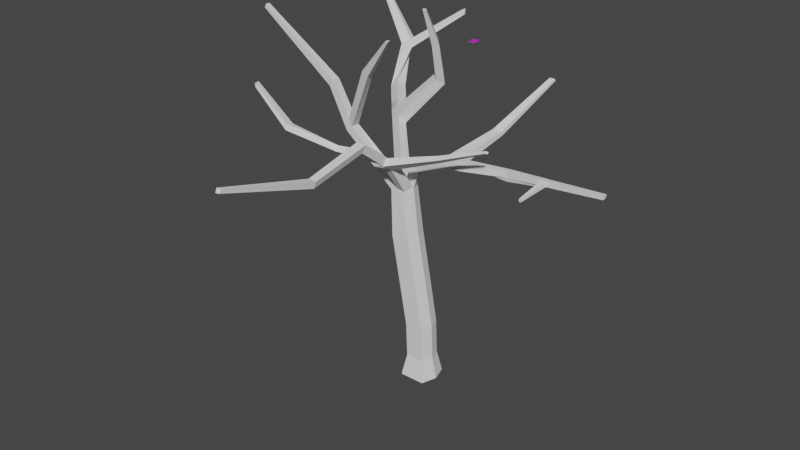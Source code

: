 # Source: tree0.blend  (saved by Blender 3.5.10; exported with 4.5.12 LTS)
import bpy
from mathutils import Matrix  # noqa: F401  (used for matrix-valued properties, if any)

bpy.ops.wm.read_factory_settings(use_empty=True)
scene = bpy.context.scene
scene.name = 'Scene'

# ---- collections
col_collection = bpy.data.collections.new('Collection'); scene.collection.children.link(col_collection)

# ---- images (referenced by path relative to the original .blend; pixels are not part of the script)
import os
ASSET_DIR = os.environ.get("B2B_ASSET_DIR", "")  # directory of the original .blend (textures are referenced by path, not embedded)
HERE = os.path.dirname(os.path.abspath(__file__))  # packed textures are extracted next to this script under _unpacked/

def load_image(name, relpath, width, height, colorspace="sRGB"):
    """Load a texture the original file referenced (path relative to the .blend, or extracted next to this script)."""
    p = next((c for c in (os.path.join(HERE, relpath), os.path.join(ASSET_DIR, relpath)) if relpath and os.path.exists(c)), "")
    if p:
        img = bpy.data.images.load(p, check_existing=True)
        img.name = name
    else:  # same state as the original file: an image datablock whose file is absent (Cycles renders it pink)
        img = bpy.data.images.new(name, width, height)
        img.source = "FILE"
        img.filepath = "//" + (relpath or name)
    img.colorspace_settings.name = colorspace
    return img
img_tree_branch_png = load_image('Tree Branch.png', 'Tree Branch.png', 1024, 1024, 'sRGB')

# ---- materials (node trees are filled in below, after node groups)
mat_tree_branch = bpy.data.materials.new('Tree Branch')
mat_tree_branch.surface_render_method = 'BLENDED'
mat_tree_branch.blend_method = 'BLEND'

# ---- material node trees
mat_tree_branch.use_nodes = True; mat_tree_branch.node_tree.nodes.clear()
_N = mat_tree_branch.node_tree.nodes; _L = mat_tree_branch.node_tree.links
n0 = _N.new('ShaderNodeOutputMaterial'); n0.name = 'Material Output'; n0.location = (300, 300)
n1 = _N.new('ShaderNodeTexImage'); n1.name = 'Image Texture'; n1.location = (-200, 300)
n1.image = img_tree_branch_png
n1.extension = 'CLIP'
n2 = _N.new('ShaderNodeBsdfPrincipled'); n2.name = 'Principled BSDF'; n2.location = (0, 300)
n2.distribution = 'GGX'
n2.subsurface_method = 'RANDOM_WALK_SKIN'
n2.inputs[3].default_value = 1.45
n2.inputs[27].default_value = (0.0, 0.0, 0.0, 1.0)
n2.inputs[28].default_value = 1.0
_L.new(n1.outputs[0], n2.inputs[0])
_L.new(n1.outputs[1], n2.inputs[4])
_L.new(n2.outputs[0], n0.inputs[0])
n0.is_active_output = True

# ---- world
world_world = bpy.data.worlds.new('World'); scene.world = world_world
world_world.use_nodes = True; world_world.node_tree.nodes.clear()
_N = world_world.node_tree.nodes; _L = world_world.node_tree.links
n0 = _N.new('ShaderNodeOutputWorld'); n0.name = 'World Output'; n0.location = (300, 300)
n1 = _N.new('ShaderNodeBackground'); n1.name = 'Background'; n1.location = (10, 300)
n1.inputs[0].default_value = (0.05088, 0.05088, 0.05088, 1.0)
_L.new(n1.outputs[0], n0.inputs[0])
n0.is_active_output = True
world_world.color = (0.05088, 0.05088, 0.05088)
world_world.use_sun_shadow = False
world_world.sun_shadow_jitter_overblur = 0.0

# ---- meshes
me_cube_003 = bpy.data.meshes.new('Cube.003')
me_cube_003.from_pydata([(-1.142, -1.436, -1.0), (-0.822, -1.045, 0.9871), (-1.142, 1.436, -1.0), (-0.822, 1.045, 0.9871), (1.205, -1.436, -1.0), (0.8854, -1.045, 1.013), (1.205, 1.436, -1.0), (0.8854, 1.045, 1.013), (-1.587, 5.443e-08, -1.0), (-1.145, 5.79e-08, 0.9822), (1.65, 5.443e-08, -1.0), (1.209, 5.232e-08, 1.018), (-1.271, -4.195e-07, 4.048), (-0.9489, 1.045, 4.074), (0.7511, 1.045, 4.212), (1.073, -4.494e-07, 4.238), (0.7511, -1.045, 4.212), (-0.9489, -1.045, 4.074), (-1.854, -9.247e-07, 7.232), (-1.535, 1.045, 7.282), (0.1455, 1.045, 7.551), (0.4638, -9.816e-07, 7.602), (0.1455, -1.045, 7.551), (-1.535, -1.045, 7.282), (-2.826, -1.633e-06, 12.42), (-2.506, 1.045, 12.46), (-0.8204, 1.045, 12.7), (-0.5011, -1.684e-06, 12.74), (-0.8204, -1.045, 12.7), (-2.506, -1.045, 12.46), (-3.002, -0.007943, 16.62), (-2.679, 0.8819, 16.63), (-1.336, 0.8904, 16.96), (-1.062, -0.01238, 17.13), (-1.336, -0.8485, 16.83), (-2.746, -0.8904, 16.72), (-1.961, 0.8155, 16.87), (-2.036, -0.889, 16.95), (-2.273, 0.06039, 17.39), (-2.026, 0.8904, 16.9), (-1.336, 0.8904, 16.96), (-1.062, -2.263e-06, 16.99), (-2.075, -2.247e-06, 16.9), (-1.349, 0.8904, 19.14), (-0.7515, 0.8904, 18.79), (-0.5144, -1.028e-05, 18.65), (-1.391, -1.031e-05, 19.16), (2.376, 0.3983, 20.9), (2.516, 0.3983, 20.3), (2.572, -0.3883, 20.07), (2.366, -0.3883, 20.94), (7.752, 1.142, 20.87), (7.824, 0.7032, 19.97), (7.73, 0.6257, 20.31), (7.753, 0.6257, 20.89), (16.44, 0.9364, 21.43), (16.42, 0.9364, 21.16), (16.41, 0.5935, 21.06), (16.44, 0.5935, 21.45), (-7.061, -0.8904, 21.26), (-7.68, -0.8904, 20.75), (-7.892, -2.686e-06, 20.58), (-7.134, -2.771e-06, 21.2), (-9.153, -0.843, 24.9), (-9.565, -0.843, 24.31), (-9.706, -0.0474, 24.11), (-9.201, -0.0474, 24.83), (-16.11, -1.52, 30.34), (-16.26, -1.52, 29.98), (-16.32, -1.084, 29.86), (-16.13, -1.084, 30.3), (-1.102, -2.097, 20.05), (-1.235, -2.606, 19.46), (-2.044, -2.124, 20.02), (-1.973, -2.703, 19.54), (-1.153, -5.796, 22.78), (-1.383, -6.008, 22.06), (-2.044, -5.842, 22.79), (-1.973, -6.11, 22.09), (-1.22, -11.37, 21.61), (-1.419, -11.48, 20.98), (-1.988, -11.41, 21.62), (-1.927, -11.57, 20.99), (-3.145, -19.0, 23.14), (-3.258, -19.17, 22.82), (-3.582, -19.02, 23.15), (-3.547, -19.22, 22.84), (-3.203, -19.03, 23.1), (-3.289, -19.16, 22.86), (-3.533, -19.04, 23.11), (-3.507, -19.19, 22.88), (-7.338, 4.722, 19.67), (-6.923, 5.415, 19.5), (-6.344, 5.361, 19.87), (-6.832, 4.926, 20.41), (-10.26, 7.983, 21.64), (-9.846, 8.816, 21.59), (-9.141, 8.679, 21.8), (-9.508, 8.001, 22.36), (-9.83, 8.983, 25.54), (-10.06, 9.787, 25.36), (-9.632, 9.96, 24.83), (-9.038, 9.434, 25.2), (-5.661, 12.47, 28.69), (-5.677, 12.9, 28.66), (-5.744, 12.97, 28.33), (-5.514, 12.6, 28.24), (-1.973, -4.407, 20.82), (-2.044, -3.983, 21.41), (-1.153, -3.943, 21.38), (-1.383, -4.32, 20.76), (-2.044, -3.054, 20.71), (-1.309, -3.043, 20.68), (-1.973, -3.555, 20.18), (-1.426, -3.468, 20.06), (-5.628, -3.822, 20.05), (-5.625, -4.443, 20.53), (-5.665, -4.127, 20.96), (-5.668, -3.449, 20.44), (-8.794, -6.329, 22.2), (-8.726, -7.069, 22.44), (-8.761, -6.916, 22.95), (-8.835, -6.109, 22.69), (-10.65, -7.919, 26.09), (-10.57, -8.371, 26.07), (-10.59, -8.39, 26.39), (-10.67, -7.898, 26.4), (3.637, -2.062, 21.77), (3.641, -2.321, 21.43), (3.4, -2.577, 22.04), (3.421, -2.79, 21.69), (7.791, -1.986, 23.38), (7.8, -2.101, 23.23), (7.675, -2.216, 23.5), (7.692, -2.311, 23.34), (3.721, 0.3693, 20.31), (3.763, -0.3594, 20.09), (3.606, -0.3594, 20.91), (3.614, 0.3693, 20.87), (3.005, 5.422, 21.69), (3.062, 5.598, 21.34), (3.836, 5.605, 21.27), (3.799, 5.442, 21.59), (4.667, 11.08, 25.0), (4.7, 11.22, 24.82), (5.149, 11.27, 24.81), (5.128, 11.13, 24.98), (-7.622, 5.856, 21.08), (-8.232, 5.69, 20.28), (-7.77, 6.502, 20.13), (-7.108, 6.414, 20.48), (-2.728, 6.206, 24.09), (-3.393, 5.818, 24.37), (-4.115, 6.667, 24.65), (-3.494, 7.103, 24.38), (-2.328, 4.837, 27.9), (-2.893, 4.547, 27.85), (-3.476, 5.154, 28.15), (-2.944, 5.481, 28.21), (-2.502, 3.244, 31.2), (-2.767, 3.131, 31.21), (-3.011, 3.452, 31.24), (-2.76, 3.584, 31.24), (-9.077, 10.4, 25.32), (-8.525, 9.882, 25.63), (-9.397, 10.24, 25.81), (-9.202, 9.465, 25.97), (-12.71, 9.955, 29.41), (-12.74, 10.32, 29.45), (-12.35, 10.06, 29.49), (-12.36, 10.41, 29.53), (11.43, 0.5977, 21.13), (11.43, 1.055, 21.1), (11.46, 0.802, 20.47), (11.4, 0.6023, 20.62), (11.0, 1.065, 21.08), (10.97, 0.628, 20.59), (11.0, 0.6233, 21.1), (11.04, 0.7904, 20.41), (10.52, -1.655, 20.19), (10.73, -1.678, 20.2), (10.71, -1.674, 19.95), (10.5, -1.65, 19.94), (-8.211, -0.008327, 21.2), (-7.497, -0.008327, 21.84), (-7.429, -0.882, 21.9), (-8.011, -0.882, 21.38), (-4.253, -1.398, 26.63), (-4.101, -2.173, 26.71), (-4.765, -1.476, 27.02), (-4.62, -2.237, 27.1), (-1.289, -2.685, 30.42), (-1.233, -3.061, 30.35), (-1.596, -2.731, 30.36), (-1.543, -3.1, 30.3)], [], [(8, 9, 3, 2), (2, 3, 7, 6), (10, 11, 5, 4), (4, 5, 1, 0), (8, 10, 4, 0), (9, 1, 17, 12), (11, 7, 14, 15), (2, 6, 10, 8), (6, 7, 11, 10), (0, 1, 9, 8), (16, 15, 21, 22), (12, 17, 23, 18), (3, 9, 12, 13), (1, 5, 16, 17), (7, 3, 13, 14), (5, 11, 15, 16), (20, 19, 25, 26), (23, 22, 28, 29), (13, 12, 18, 19), (15, 14, 20, 21), (17, 16, 22, 23), (14, 13, 19, 20), (29, 28, 34, 37, 35), (27, 26, 32, 33), (18, 23, 29, 24), (22, 21, 27, 28), (19, 18, 24, 25), (21, 20, 26, 27), (33, 38, 73, 71), (38, 33, 41, 42), (26, 25, 31, 36, 32), (24, 29, 35, 30), (28, 27, 33, 34), (25, 24, 30, 31), (39, 42, 46, 43), (30, 35, 60, 61), (31, 30, 91, 92), (33, 32, 40, 41), (36, 38, 42, 39), (32, 36, 39, 40), (46, 45, 49, 50), (41, 40, 44, 45), (42, 41, 45, 46), (40, 39, 43, 44), (136, 135, 52, 53), (44, 43, 47, 48), (43, 46, 50, 47), (45, 44, 48, 49), (172, 171, 58, 55), (137, 136, 53, 54), (135, 138, 51, 52), (138, 137, 54, 51), (56, 55, 58, 57), (174, 173, 56, 57), (171, 174, 57, 58), (173, 172, 55, 56), (184, 183, 65, 66), (37, 38, 62, 59), (35, 37, 59, 60), (38, 30, 61, 62), (66, 65, 69, 70), (186, 185, 63, 64), (185, 184, 66, 63), (183, 186, 64, 65), (67, 70, 69, 68), (64, 63, 67, 68), (63, 66, 70, 67), (65, 64, 68, 69), (108, 107, 78, 77), (38, 37, 74, 73), (34, 33, 71, 72), (37, 34, 72, 74), (78, 76, 80, 82), (109, 108, 77, 75), (107, 110, 76, 78), (110, 109, 75, 76), (82, 80, 84, 86), (76, 75, 79, 80), (77, 78, 82, 81), (75, 77, 81, 79), (85, 86, 90, 89), (80, 79, 83, 84), (81, 82, 86, 85), (79, 81, 85, 83), (87, 89, 90, 88), (83, 85, 89, 87), (86, 84, 88, 90), (84, 83, 87, 88), (148, 147, 98, 95), (38, 36, 93, 94), (30, 38, 94, 91), (36, 31, 92, 93), (95, 98, 102, 99), (149, 148, 95, 96), (147, 150, 97, 98), (150, 149, 96, 97), (164, 163, 105, 106), (96, 95, 99, 100), (98, 97, 101, 102), (97, 96, 100, 101), (106, 105, 104, 103), (163, 165, 104, 105), (166, 164, 106, 103), (165, 166, 103, 104), (114, 112, 109, 110), (113, 114, 110, 107), (112, 111, 108, 109), (113, 107, 116, 115), (73, 74, 113, 111), (71, 73, 111, 112), (74, 72, 114, 113), (112, 114, 130, 129), (116, 117, 121, 120), (107, 108, 117, 116), (111, 113, 115, 118), (108, 111, 118, 117), (121, 122, 126, 125), (117, 118, 122, 121), (115, 116, 120, 119), (118, 115, 119, 122), (126, 123, 124, 125), (119, 120, 124, 123), (122, 119, 123, 126), (120, 121, 125, 124), (130, 128, 132, 134), (114, 72, 128, 130), (72, 71, 127, 128), (71, 112, 129, 127), (132, 131, 133, 134), (128, 127, 131, 132), (129, 130, 134, 133), (127, 129, 133, 131), (47, 50, 137, 138), (138, 135, 141, 142), (50, 49, 136, 137), (49, 48, 135, 136), (139, 142, 146, 143), (47, 138, 142, 139), (48, 47, 139, 140), (135, 48, 140, 141), (144, 143, 146, 145), (140, 139, 143, 144), (142, 141, 145, 146), (141, 140, 144, 145), (93, 92, 149, 150), (93, 150, 154, 151), (92, 91, 148, 149), (91, 94, 147, 148), (151, 154, 158, 155), (94, 93, 151, 152), (147, 94, 152, 153), (150, 147, 153, 154), (158, 157, 161, 162), (152, 151, 155, 156), (154, 153, 157, 158), (153, 152, 156, 157), (160, 159, 162, 161), (157, 156, 160, 161), (155, 158, 162, 159), (156, 155, 159, 160), (99, 166, 169, 167), (99, 102, 164, 166), (101, 100, 165, 163), (102, 101, 163, 164), (168, 167, 169, 170), (100, 99, 167, 168), (166, 165, 170, 169), (165, 100, 168, 170), (178, 175, 172, 173), (171, 177, 179, 180), (176, 178, 173, 174), (175, 177, 171, 172), (51, 54, 177, 175), (53, 52, 178, 176), (54, 53, 176, 177), (52, 51, 175, 178), (179, 182, 181, 180), (176, 174, 181, 182), (174, 171, 180, 181), (177, 176, 182, 179), (61, 60, 186, 183), (62, 184, 189, 187), (60, 59, 185, 186), (62, 61, 183, 184), (189, 190, 194, 193), (184, 185, 190, 189), (59, 62, 187, 188), (185, 59, 188, 190), (192, 191, 193, 194), (187, 189, 193, 191), (190, 188, 192, 194), (188, 187, 191, 192)])
_uv = me_cube_003.uv_layers.new(name='UVMap')
_uv.uv.foreach_set('vector', [0.375, 0.125, 0.625, 0.125, 0.625, 0.25, 0.375, 0.25, 0.375, 0.25, 0.625, 0.25, 0.625, 0.5, 0.375, 0.5, 0.375, 0.625, 0.625, 0.625, 0.625, 0.75, 0.375, 0.75, 0.375, 0.75, 0.625, 0.75, 0.625, 1.0, 0.375, 1.0, 0.125, 0.625, 0.375, 0.625, 0.375, 0.75, 0.125, 0.75, 0.625, 0.125, 0.625, 0.0, 0.625, 0.0, 0.625, 0.125, 0.625, 0.625, 0.625, 0.5, 0.625, 0.5, 0.625, 0.625, 0.125, 0.5, 0.375, 0.5, 0.375, 0.625, 0.125, 0.625, 0.375, 0.5, 0.625, 0.5, 0.625, 0.625, 0.375, 0.625, 0.375, 0.0, 0.625, 0.0, 0.625, 0.125, 0.375, 0.125, 0.625, 0.75, 0.625, 0.625, 0.625, 0.625, 0.625, 0.75, 0.625, 0.125, 0.625, 0.0, 0.625, 0.0, 0.625, 0.125, 0.625, 0.25, 0.625, 0.125, 0.625, 0.125, 0.625, 0.25, 0.625, 1.0, 0.625, 0.75, 0.625, 0.75, 0.625, 1.0, 0.625, 0.5, 0.625, 0.25, 0.625, 0.25, 0.625, 0.5, 0.625, 0.75, 0.625, 0.625, 0.625, 0.625, 0.625, 0.75, 0.625, 0.5, 0.625, 0.25, 0.625, 0.25, 0.625, 0.5, 0.625, 1.0, 0.625, 0.75, 0.625, 0.75, 0.625, 1.0, 0.625, 0.25, 0.625, 0.125, 0.625, 0.125, 0.625, 0.25, 0.625, 0.625, 0.625, 0.5, 0.625, 0.5, 0.625, 0.625, 0.625, 1.0, 0.625, 0.75, 0.625, 0.75, 0.625, 1.0, 0.625, 0.5, 0.625, 0.25, 0.625, 0.25, 0.625, 0.5, 0.625, 1.0, 0.625, 0.75, 0.625, 0.75, 0.625, 0.8615, 0.625, 1.0, 0.625, 0.625, 0.625, 0.5, 0.625, 0.5, 0.625, 0.625, 0.625, 0.125, 0.625, 0.0, 0.625, 0.0, 0.625, 0.125, 0.625, 0.75, 0.625, 0.625, 0.625, 0.625, 0.625, 0.75, 0.625, 0.25, 0.625, 0.125, 0.625, 0.125, 0.625, 0.25, 0.625, 0.625, 0.625, 0.5, 0.625, 0.5, 0.625, 0.625, 0.625, 0.625, 0.752, 0.625, 0.752, 0.625, 0.625, 0.625, 0.752, 0.625, 0.625, 0.625, 0.625, 0.625, 0.752, 0.625, 0.625, 0.5, 0.625, 0.25, 0.625, 0.25, 0.625, 0.3806, 0.625, 0.5, 0.625, 0.125, 0.625, 0.0, 0.625, 0.0, 0.625, 0.125, 0.625, 0.75, 0.625, 0.625, 0.625, 0.625, 0.625, 0.75, 0.625, 0.25, 0.625, 0.125, 0.625, 0.125, 0.625, 0.25, 0.7444, 0.5, 0.752, 0.625, 0.752, 0.625, 0.7444, 0.5, 0.625, 0.125, 0.625, 0.0, 0.625, 0.0, 0.625, 0.125, 0.625, 0.25, 0.625, 0.125, 0.625, 0.125, 0.625, 0.25, 0.625, 0.625, 0.625, 0.5, 0.625, 0.5, 0.625, 0.625, 0.7444, 0.5, 0.752, 0.625, 0.752, 0.625, 0.7444, 0.5, 0.625, 0.5, 0.625, 0.3806, 0.625, 0.3806, 0.625, 0.5, 0.752, 0.625, 0.625, 0.625, 0.625, 0.625, 0.752, 0.625, 0.625, 0.625, 0.625, 0.5, 0.625, 0.5, 0.625, 0.625, 0.752, 0.625, 0.625, 0.625, 0.625, 0.625, 0.752, 0.625, 0.625, 0.5, 0.625, 0.3806, 0.625, 0.3806, 0.625, 0.5, 0.625, 0.625, 0.625, 0.5, 0.625, 0.5, 0.625, 0.625, 0.625, 0.5, 0.625, 0.3806, 0.625, 0.3806, 0.625, 0.5, 0.7444, 0.5, 0.752, 0.625, 0.752, 0.625, 0.7444, 0.5, 0.625, 0.625, 0.625, 0.5, 0.625, 0.5, 0.625, 0.625, 0.7444, 0.5, 0.752, 0.625, 0.752, 0.625, 0.7444, 0.5, 0.752, 0.625, 0.625, 0.625, 0.625, 0.625, 0.752, 0.625, 0.625, 0.5, 0.625, 0.3806, 0.625, 0.3806, 0.625, 0.5, 0.7444, 0.5, 0.752, 0.625, 0.752, 0.625, 0.7444, 0.5, 0.625, 0.5, 0.7444, 0.5, 0.752, 0.625, 0.625, 0.625, 0.625, 0.625, 0.625, 0.5, 0.625, 0.5, 0.625, 0.625, 0.752, 0.625, 0.625, 0.625, 0.625, 0.625, 0.752, 0.625, 0.625, 0.5, 0.625, 0.3806, 0.625, 0.3806, 0.625, 0.5, 0.752, 0.625, 0.875, 0.625, 0.875, 0.625, 0.752, 0.625, 0.7365, 0.75, 0.752, 0.625, 0.752, 0.625, 0.7365, 0.75, 0.625, 1.0, 0.625, 0.8615, 0.625, 0.8615, 0.625, 1.0, 0.752, 0.625, 0.875, 0.625, 0.875, 0.625, 0.752, 0.625, 0.752, 0.625, 0.875, 0.625, 0.875, 0.625, 0.752, 0.625, 0.625, 1.0, 0.625, 0.8615, 0.625, 0.8615, 0.625, 1.0, 0.7365, 0.75, 0.752, 0.625, 0.752, 0.625, 0.7365, 0.75, 0.625, 0.125, 0.625, 0.0, 0.625, 0.0, 0.625, 0.125, 0.7365, 0.75, 0.752, 0.625, 0.875, 0.625, 0.875, 0.75, 0.625, 1.0, 0.625, 0.8615, 0.625, 0.8615, 0.625, 1.0, 0.7365, 0.75, 0.752, 0.625, 0.752, 0.625, 0.7365, 0.75, 0.625, 0.125, 0.625, 0.0, 0.625, 0.0, 0.625, 0.125, 0.752, 0.625, 0.7365, 0.75, 0.7365, 0.75, 0.752, 0.625, 0.752, 0.625, 0.7365, 0.75, 0.7365, 0.75, 0.752, 0.625, 0.625, 0.75, 0.625, 0.625, 0.625, 0.625, 0.625, 0.75, 0.625, 0.8615, 0.625, 0.75, 0.625, 0.75, 0.625, 0.8615, 0.625, 0.8615, 0.625, 0.75, 0.625, 0.75, 0.625, 0.8615, 0.625, 0.625, 0.752, 0.625, 0.752, 0.625, 0.625, 0.625, 0.625, 0.8615, 0.625, 0.75, 0.625, 0.75, 0.625, 0.8615, 0.625, 0.75, 0.625, 0.625, 0.625, 0.625, 0.625, 0.75, 0.625, 0.8615, 0.625, 0.75, 0.625, 0.75, 0.625, 0.8615, 0.625, 0.75, 0.625, 0.625, 0.625, 0.625, 0.625, 0.75, 0.752, 0.625, 0.7365, 0.75, 0.7365, 0.75, 0.752, 0.625, 0.625, 0.625, 0.752, 0.625, 0.752, 0.625, 0.625, 0.625, 0.752, 0.625, 0.7365, 0.75, 0.7365, 0.75, 0.752, 0.625, 0.625, 0.75, 0.625, 0.625, 0.625, 0.625, 0.625, 0.75, 0.752, 0.625, 0.7365, 0.75, 0.7365, 0.75, 0.752, 0.625, 0.625, 0.625, 0.752, 0.625, 0.752, 0.625, 0.625, 0.625, 0.625, 0.625, 0.752, 0.625, 0.7365, 0.75, 0.625, 0.75, 0.625, 0.625, 0.752, 0.625, 0.752, 0.625, 0.625, 0.625, 0.625, 0.8615, 0.625, 0.75, 0.625, 0.75, 0.625, 0.8615, 0.625, 0.75, 0.625, 0.625, 0.625, 0.625, 0.625, 0.75, 0.875, 0.625, 0.752, 0.625, 0.752, 0.625, 0.875, 0.625, 0.752, 0.625, 0.7444, 0.5, 0.7444, 0.5, 0.752, 0.625, 0.875, 0.625, 0.752, 0.625, 0.752, 0.625, 0.875, 0.625, 0.625, 0.3806, 0.625, 0.25, 0.625, 0.25, 0.625, 0.3806, 0.875, 0.625, 0.752, 0.625, 0.752, 0.625, 0.875, 0.625, 0.625, 0.25, 0.625, 0.125, 0.625, 0.125, 0.625, 0.25, 0.752, 0.625, 0.7444, 0.5, 0.7444, 0.5, 0.752, 0.625, 0.625, 0.3806, 0.625, 0.25, 0.625, 0.25, 0.625, 0.3806, 0.752, 0.625, 0.7444, 0.5, 0.7444, 0.5, 0.752, 0.625, 0.625, 0.25, 0.625, 0.125, 0.625, 0.125, 0.625, 0.25, 0.752, 0.625, 0.7444, 0.5, 0.7444, 0.5, 0.752, 0.625, 0.625, 0.3806, 0.625, 0.25, 0.625, 0.25, 0.625, 0.3806, 0.752, 0.625, 0.7444, 0.5, 0.875, 0.5, 0.875, 0.625, 0.625, 0.3806, 0.625, 0.25, 0.625, 0.25, 0.625, 0.3806, 0.875, 0.625, 0.752, 0.625, 0.752, 0.625, 0.875, 0.625, 0.625, 0.25, 0.625, 0.125, 0.625, 0.125, 0.625, 0.25, 0.625, 0.75, 0.625, 0.625, 0.625, 0.625, 0.625, 0.75, 0.625, 0.8615, 0.625, 0.75, 0.625, 0.75, 0.625, 0.8615, 0.625, 0.625, 0.752, 0.625, 0.752, 0.625, 0.625, 0.625, 0.625, 0.8615, 0.625, 0.8615, 0.625, 0.8615, 0.625, 0.8615, 0.752, 0.625, 0.7365, 0.75, 0.7365, 0.75, 0.752, 0.625, 0.625, 0.625, 0.752, 0.625, 0.752, 0.625, 0.625, 0.625, 0.625, 0.8615, 0.625, 0.75, 0.625, 0.75, 0.625, 0.8615, 0.625, 0.625, 0.625, 0.75, 0.625, 0.75, 0.625, 0.625, 0.7365, 0.75, 0.752, 0.625, 0.752, 0.625, 0.7365, 0.75, 0.7365, 0.75, 0.752, 0.625, 0.752, 0.625, 0.7365, 0.75, 0.752, 0.625, 0.7365, 0.75, 0.7365, 0.75, 0.752, 0.625, 0.752, 0.625, 0.752, 0.625, 0.752, 0.625, 0.752, 0.625, 0.752, 0.625, 0.752, 0.625, 0.752, 0.625, 0.752, 0.625, 0.752, 0.625, 0.752, 0.625, 0.752, 0.625, 0.752, 0.625, 0.625, 0.8615, 0.625, 0.8615, 0.625, 0.8615, 0.625, 0.8615, 0.752, 0.625, 0.7365, 0.75, 0.7365, 0.75, 0.752, 0.625, 0.752, 0.625, 0.7365, 0.75, 0.7365, 0.75, 0.752, 0.625, 0.625, 0.8615, 0.625, 0.8615, 0.625, 0.8615, 0.625, 0.8615, 0.752, 0.625, 0.7365, 0.75, 0.7365, 0.75, 0.752, 0.625, 0.7365, 0.75, 0.752, 0.625, 0.752, 0.625, 0.7365, 0.75, 0.625, 0.75, 0.625, 0.75, 0.625, 0.75, 0.625, 0.75, 0.625, 0.75, 0.625, 0.75, 0.625, 0.75, 0.625, 0.75, 0.625, 0.75, 0.625, 0.625, 0.625, 0.625, 0.625, 0.75, 0.625, 0.625, 0.625, 0.625, 0.625, 0.625, 0.625, 0.625, 0.625, 0.75, 0.625, 0.625, 0.625, 0.625, 0.625, 0.75, 0.625, 0.75, 0.625, 0.625, 0.625, 0.625, 0.625, 0.75, 0.625, 0.625, 0.625, 0.75, 0.625, 0.75, 0.625, 0.625, 0.625, 0.625, 0.625, 0.625, 0.625, 0.625, 0.625, 0.625, 0.7444, 0.5, 0.752, 0.625, 0.752, 0.625, 0.7444, 0.5, 0.625, 0.3806, 0.625, 0.5, 0.625, 0.5, 0.625, 0.3806, 0.752, 0.625, 0.625, 0.625, 0.625, 0.625, 0.752, 0.625, 0.625, 0.625, 0.625, 0.5, 0.625, 0.5, 0.625, 0.625, 0.7444, 0.5, 0.7444, 0.5, 0.7444, 0.5, 0.7444, 0.5, 0.7444, 0.5, 0.7444, 0.5, 0.7444, 0.5, 0.7444, 0.5, 0.625, 0.5, 0.625, 0.3806, 0.625, 0.3806, 0.625, 0.5, 0.625, 0.5, 0.625, 0.5, 0.625, 0.5, 0.625, 0.5, 0.625, 0.5, 0.625, 0.3806, 0.625, 0.3806, 0.625, 0.5, 0.625, 0.5, 0.625, 0.3806, 0.625, 0.3806, 0.625, 0.5, 0.625, 0.3806, 0.625, 0.5, 0.625, 0.5, 0.625, 0.3806, 0.625, 0.5, 0.625, 0.5, 0.625, 0.5, 0.625, 0.5, 0.625, 0.3806, 0.625, 0.25, 0.625, 0.25, 0.625, 0.3806, 0.625, 0.3806, 0.625, 0.3806, 0.625, 0.3806, 0.625, 0.3806, 0.625, 0.25, 0.625, 0.125, 0.625, 0.125, 0.625, 0.25, 0.875, 0.625, 0.752, 0.625, 0.752, 0.625, 0.875, 0.625, 0.625, 0.3806, 0.625, 0.3806, 0.625, 0.3806, 0.625, 0.3806, 0.752, 0.625, 0.7444, 0.5, 0.7444, 0.5, 0.752, 0.625, 0.752, 0.625, 0.752, 0.625, 0.752, 0.625, 0.752, 0.625, 0.7444, 0.5, 0.752, 0.625, 0.752, 0.625, 0.7444, 0.5, 0.7444, 0.5, 0.752, 0.625, 0.752, 0.625, 0.7444, 0.5, 0.752, 0.625, 0.7444, 0.5, 0.7444, 0.5, 0.752, 0.625, 0.7444, 0.5, 0.752, 0.625, 0.752, 0.625, 0.7444, 0.5, 0.752, 0.625, 0.752, 0.625, 0.752, 0.625, 0.752, 0.625, 0.752, 0.625, 0.7444, 0.5, 0.7444, 0.5, 0.752, 0.625, 0.752, 0.625, 0.752, 0.625, 0.752, 0.625, 0.752, 0.625, 0.625, 0.3806, 0.625, 0.3806, 0.625, 0.3806, 0.625, 0.3806, 0.752, 0.625, 0.7444, 0.5, 0.7444, 0.5, 0.752, 0.625, 0.875, 0.625, 0.875, 0.625, 0.875, 0.625, 0.875, 0.625, 0.875, 0.625, 0.752, 0.625, 0.752, 0.625, 0.875, 0.625, 0.625, 0.3806, 0.625, 0.25, 0.625, 0.25, 0.625, 0.3806, 0.752, 0.625, 0.7444, 0.5, 0.7444, 0.5, 0.752, 0.625, 0.625, 0.25, 0.625, 0.125, 0.625, 0.125, 0.625, 0.25, 0.625, 0.25, 0.625, 0.125, 0.625, 0.125, 0.625, 0.25, 0.625, 0.125, 0.625, 0.25, 0.625, 0.25, 0.625, 0.125, 0.625, 0.25, 0.625, 0.25, 0.625, 0.25, 0.625, 0.25, 0.625, 0.5, 0.625, 0.3806, 0.625, 0.3806, 0.625, 0.5, 0.752, 0.625, 0.752, 0.625, 0.752, 0.625, 0.752, 0.625, 0.625, 0.625, 0.625, 0.5, 0.625, 0.5, 0.625, 0.625, 0.7444, 0.5, 0.752, 0.625, 0.752, 0.625, 0.7444, 0.5, 0.7444, 0.5, 0.752, 0.625, 0.752, 0.625, 0.7444, 0.5, 0.625, 0.625, 0.625, 0.5, 0.625, 0.5, 0.625, 0.625, 0.752, 0.625, 0.625, 0.625, 0.625, 0.625, 0.752, 0.625, 0.625, 0.5, 0.625, 0.3806, 0.625, 0.3806, 0.625, 0.5, 0.752, 0.625, 0.625, 0.625, 0.625, 0.625, 0.752, 0.625, 0.625, 0.625, 0.625, 0.625, 0.625, 0.625, 0.625, 0.625, 0.625, 0.625, 0.752, 0.625, 0.752, 0.625, 0.625, 0.625, 0.752, 0.625, 0.625, 0.625, 0.625, 0.625, 0.752, 0.625, 0.625, 0.125, 0.625, 0.0, 0.625, 0.0, 0.625, 0.125, 0.752, 0.625, 0.752, 0.625, 0.752, 0.625, 0.752, 0.625, 0.625, 1.0, 0.625, 0.8615, 0.625, 0.8615, 0.625, 1.0, 0.752, 0.625, 0.875, 0.625, 0.875, 0.625, 0.752, 0.625, 0.752, 0.625, 0.7365, 0.75, 0.7365, 0.75, 0.752, 0.625, 0.752, 0.625, 0.7365, 0.75, 0.7365, 0.75, 0.752, 0.625, 0.7365, 0.75, 0.752, 0.625, 0.752, 0.625, 0.7365, 0.75, 0.625, 0.8615, 0.625, 0.8615, 0.625, 0.8615, 0.625, 0.8615, 0.7365, 0.75, 0.752, 0.625, 0.752, 0.625, 0.7365, 0.75, 0.752, 0.625, 0.752, 0.625, 0.752, 0.625, 0.752, 0.625, 0.625, 0.8615, 0.625, 0.8615, 0.625, 0.8615, 0.625, 0.8615, 0.7365, 0.75, 0.752, 0.625, 0.752, 0.625, 0.7365, 0.75])
me_cube_003.update()
me_tree_branch = bpy.data.meshes.new('Tree Branch')
me_tree_branch.from_pydata([(0.3257, 0.1884, -0.02854), (-0.06296, 0.1837, -0.008148), (-0.2798, 0.6584, 0.08257), (0.3021, 0.7962, 0.05731), (-0.04144, 0.7786, 0.08664), (-0.2558, -0.01157, 0.02828), (0.03417, -0.01157, 0.0), (0.4094, 0.6284, 0.01542), (0.3758, 0.5809, 0.001051), (-0.2525, 0.5991, 0.1186), (-0.2775, 0.1006, 0.07255), (0.1705, 0.9787, 0.03271), (-0.06734, 0.9781, 0.02608), (0.2654, 0.3884, 0.002721), (-0.1827, 0.4232, -0.006708), (0.3738, 0.2214, 0.04476), (0.2377, 0.3435, 0.01491), (0.1484, 0.8068, 0.01271), (0.4158, 0.7521, 0.007432), (-0.03117, 0.663, 0.09014), (-0.2125, 0.7821, 0.09288)], [], [(14, 1, 0, 15, 16, 13), (9, 14, 13, 8), (12, 4, 3, 17, 11), (2, 9, 8, 7, 18, 3, 4, 19, 20), (10, 5, 6, 0, 1)])
_uv = me_tree_branch.uv_layers.new(name='UVMap')
_uv.uv.foreach_set('vector', [0.1446, 0.4, 0.311, 0.2, 0.8674, 0.2, 0.9365, 0.233, 0.7408, 0.3551, 0.7806, 0.4, 0.03406, 0.6, 0.1446, 0.4, 0.7806, 0.4, 0.9578, 0.6, 0.3165, 1.0, 0.3527, 0.8, 0.742, 0.8, 0.6256, 0.827, 0.6585, 1.0, 0.0, 0.6616, 0.03406, 0.6, 0.9578, 0.6, 1.0, 0.6476, 0.9219, 0.7583, 0.742, 0.8, 0.3527, 0.8, 0.3714, 0.6972, 0.08241, 0.7863, 0.0, 0.1121, 0.0312, 0.0, 0.4482, 0.0, 0.8674, 0.2, 0.311, 0.2])
me_tree_branch.materials.append(mat_tree_branch)
me_tree_branch.update()

# ---- objects
ob_tree = bpy.data.objects.new('Tree', me_cube_003)
ob_tree_branch = bpy.data.objects.new('Tree Branch', me_tree_branch)

# ---- transforms, parenting, visibility, modifiers, constraints
ob_tree.location = (0.0, 0.0, 0.0)
_vg = ob_tree.vertex_groups.new(name='Branches')
_m = ob_tree.modifiers.new('ParticleSystem', 'PARTICLE_SYSTEM')
ob_tree_branch.location = (-3.008, 10.05, 26.76)
_vg = ob_tree_branch.vertex_groups.new(name='Group')

# ---- collection membership
col_collection.objects.link(ob_tree)
col_collection.objects.link(ob_tree_branch)

# ---- scene / render settings (as saved in the file)
scene.frame_start = 1; scene.frame_end = 250; scene.frame_set(43)
scene.render.engine = 'BLENDER_EEVEE_NEXT'
scene.cycles.sampling_pattern = 'TABULATED_SOBOL'
scene.view_settings.view_transform = 'Filmic'
bpy.context.view_layer.update()

# ---- added for rendering (the .blend has no active camera and no usable light): camera, sun
cam_auto = bpy.data.cameras.new('AutoCamera')
cam_auto.lens = 50.0
cam_auto.sensor_width = 36.0
cam_auto.clip_end = 1000.0
ob_auto_camera = bpy.data.objects.new('AutoCamera', cam_auto)
scene.collection.objects.link(ob_auto_camera)
ob_auto_camera.location = (51.9755, -65.4251, 56.6541)
ob_auto_camera.rotation_euler = (1.09748, -7.21219e-08, 0.694738)
scene.camera = ob_auto_camera
light_auto_sun = bpy.data.lights.new('AutoSun', 'SUN')
light_auto_sun.energy = 3.0
light_auto_sun.angle = 0.0523599
ob_auto_sun = bpy.data.objects.new('AutoSun', light_auto_sun)
scene.collection.objects.link(ob_auto_sun)
ob_auto_sun.rotation_euler = (0.872665, 0.174533, 0.523599)
bpy.context.view_layer.update()
